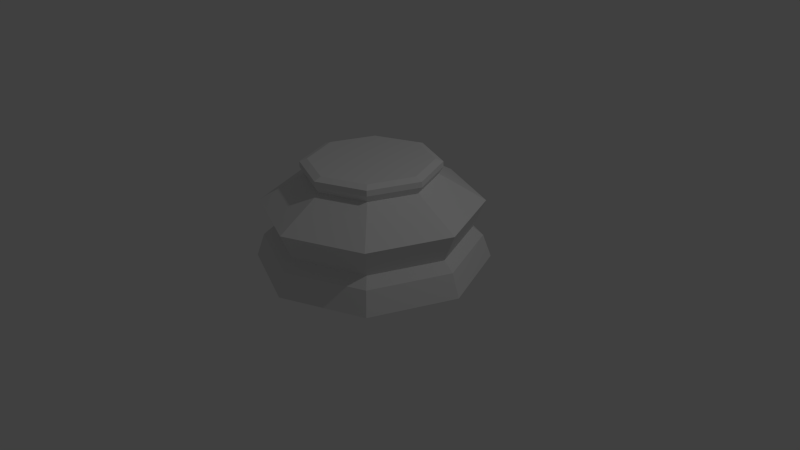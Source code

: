 # Source: BaseLP.blend  (saved by Blender 2.76.0; exported with 4.5.12 LTS)
import bpy
from mathutils import Matrix  # noqa: F401  (used for matrix-valued properties, if any)

bpy.ops.wm.read_factory_settings(use_empty=True)
scene = bpy.context.scene
scene.name = 'Scene'

# ---- collections
col_collection_1 = bpy.data.collections.new('Collection 1'); scene.collection.children.link(col_collection_1)

# ---- world
world_world = bpy.data.worlds.new('World'); scene.world = world_world
world_world.color = (0.05088, 0.05088, 0.05088)
world_world.use_sun_shadow = False
world_world.sun_shadow_jitter_overblur = 0.0
world_world.cycles.sampling_method = 'MANUAL'
world_world.cycles.sample_map_resolution = 256

# ---- cameras
cam_camera = bpy.data.cameras.new('Camera')
cam_camera.clip_end = 100.0
cam_camera.lens = 35.0
cam_camera.sensor_width = 32.0
cam_camera.sensor_height = 18.0
cam_camera.ortho_scale = 7.314
cam_camera.dof.focus_distance = 0.0
cam_camera.dof.aperture_fstop = 128.0

# ---- lights
light_lamp = bpy.data.lights.new('Lamp', 'POINT')
light_lamp.transmission_factor = 0.0
light_lamp.cutoff_distance = 30.0
light_lamp.energy = 100.0
light_lamp.shadow_buffer_clip_start = 1.001
light_lamp.shadow_soft_size = 0.1
light_lamp.shadow_maximum_resolution = 0.006
light_lamp.use_absolute_resolution = True
light_lamp.cycles.use_multiple_importance_sampling = False

# ---- meshes
me_cylinder = bpy.data.meshes.new('Cylinder')
me_cylinder.from_pydata([(0.0, 1.5, 0.0), (8.437e-08, 0.7848, 1.339), (1.061, 1.061, 0.0), (0.5549, 0.5549, 1.339), (1.5, 1.132e-07, 0.0), (0.7848, 2.973e-07, 1.339), (1.061, -1.061, 0.0), (0.5549, -0.5549, 1.339), (-4.888e-07, -1.5, 0.0), (-1.713e-07, -0.7848, 1.339), (-1.061, -1.061, 0.0), (-0.5549, -0.5549, 1.339), (-1.5, 1.448e-06, 0.0), (-0.7848, 9.958e-07, 1.339), (-1.061, 1.061, 0.0), (-0.5549, 0.5549, 1.339), (6.816e-08, 0.8262, 1.14), (0.5842, 0.5842, 1.14), (0.8262, 2.82e-07, 1.14), (0.5842, -0.5842, 1.14), (-2.01e-07, -0.8262, 1.14), (-0.5842, -0.5842, 1.14), (-0.8262, 1.017e-06, 1.14), (-0.5842, 0.5842, 1.14), (-0.4535, 6.717e-08, 0.2444), (1.217e-08, 1.395, 0.2988), (0.9865, 0.9865, 0.2988), (1.395, 1.395e-07, 0.2988), (0.9865, -0.9865, 0.2988), (-4.423e-07, -1.395, 0.2988), (-0.9865, -0.9865, 0.2988), (-1.395, 1.381e-06, 0.2988), (-0.9865, 0.9865, 0.2988), (-6.036e-06, 1.417, 0.782), (1.002, 1.002, 0.782), (1.417, -5.901e-06, 0.782), (1.002, -1.002, 0.782), (-6.498e-06, -1.417, 0.782), (-1.002, -1.002, 0.782), (-1.417, -4.641e-06, 0.782), (-1.002, 1.002, 0.782), (2.701e-08, 1.259, 0.4174), (0.8905, 0.8905, 0.4174), (1.259, 1.737e-07, 0.4174), (0.8905, -0.8905, 0.4174), (-3.837e-07, -1.259, 0.4174), (-0.8906, -0.8905, 0.4174), (-1.259, 1.295e-06, 0.4174), (-0.8905, 0.8906, 0.4174), (0.6244, -0.6244, 1.231), (0.6233, -0.6233, 1.303), (0.8831, 2.702e-07, 1.231), (0.8815, 2.74e-07, 1.303), (0.6244, 0.6244, 1.231), (0.6233, 0.6233, 1.303), (7.269e-08, 0.8815, 1.303), (6.729e-08, 0.8831, 1.231), (-2.145e-07, -0.8815, 1.303), (-2.205e-07, -0.8831, 1.231), (-0.6233, -0.6233, 1.303), (-0.6244, -0.6244, 1.231), (-0.8815, 1.059e-06, 1.303), (-0.8831, 1.056e-06, 1.231), (-0.6233, 0.6233, 1.303), (-0.6244, 0.6244, 1.231)], [], [(8, 29, 30, 10), (46, 38, 39, 47), (12, 31, 32, 14), (19, 49, 58, 20), (20, 58, 60, 21), (21, 60, 62, 22), (43, 35, 36, 44), (48, 40, 33, 41), (41, 33, 34, 42), (42, 34, 35, 43), (6, 28, 29, 8), (14, 32, 25, 0), (10, 30, 31, 12), (17, 53, 51, 18), (18, 51, 49, 19), (35, 18, 19, 36), (23, 64, 56, 16), (16, 56, 53, 17), (34, 17, 18, 35), (22, 62, 64, 23), (59, 11, 13, 61), (50, 7, 9, 57), (57, 9, 11, 59), (36, 19, 20, 37), (44, 36, 37, 45), (45, 37, 38, 46), (27, 43, 44, 28), (47, 39, 40, 48), (2, 26, 27, 4), (4, 27, 28, 6), (28, 44, 45, 29), (0, 25, 26, 2), (29, 45, 46, 30), (54, 3, 5, 52), (63, 15, 1, 55), (55, 1, 3, 54), (40, 23, 16, 33), (33, 16, 17, 34), (38, 21, 22, 39), (37, 20, 21, 38), (39, 22, 23, 40), (25, 41, 42, 26), (26, 42, 43, 27), (30, 46, 47, 31), (32, 48, 41, 25), (31, 47, 48, 32), (52, 5, 7, 50), (61, 13, 15, 63), (64, 63, 55, 56), (53, 54, 52, 51), (51, 52, 50, 49), (62, 61, 63, 64), (58, 57, 59, 60), (49, 50, 57, 58), (60, 59, 61, 62), (56, 55, 54, 53), (11, 9, 7, 5, 3, 1, 15, 13), (6, 8, 10, 12, 14, 0, 2, 4)])
me_cylinder.use_remesh_preserve_volume = False
me_cylinder.use_remesh_preserve_attributes = False
me_cylinder.use_mirror_vertex_groups = False
me_cylinder.update()

# ---- objects
ob_chess_piece_base = bpy.data.objects.new('Chess Piece Base', me_cylinder)
ob_lamp = bpy.data.objects.new('Lamp', light_lamp)
ob_camera = bpy.data.objects.new('Camera', cam_camera)

# ---- transforms, parenting, visibility, modifiers, constraints
ob_chess_piece_base.location = (0.0, 0.0, -0.01584)
ob_chess_piece_base.lineart.crease_threshold = 0.0
ob_lamp.location = (4.076, 1.005, 5.904)
ob_lamp.rotation_euler = (0.6503, 0.05522, 1.866)
ob_lamp.lock_rotations_4d = False
ob_lamp.empty_display_type = 'ARROWS'
ob_lamp.color = (0.0, 0.0, 0.0, 0.0)
ob_lamp.lineart.crease_threshold = 0.0
ob_camera.location = (7.481, -6.508, 5.344)
ob_camera.rotation_euler = (1.109, 0.01082, 0.8149)
ob_camera.lock_rotations_4d = False
ob_camera.empty_display_type = 'ARROWS'
ob_camera.color = (0.0, 0.0, 0.0, 0.0)
ob_camera.display_type = 'WIRE'
ob_camera.lineart.crease_threshold = 0.0

# ---- collection membership
col_collection_1.objects.link(ob_chess_piece_base)
col_collection_1.objects.link(ob_lamp)
col_collection_1.objects.link(ob_camera)

# ---- scene / render settings (as saved in the file)
scene.camera = ob_camera
scene.frame_start = 1; scene.frame_end = 250; scene.frame_set(1)
scene.render.engine = 'BLENDER_EEVEE_NEXT'
scene.render.resolution_percentage = 50
scene.render.dither_intensity = 0.0
scene.cycles.use_denoising = False
scene.cycles.samples = 10
scene.cycles.sampling_pattern = 'TABULATED_SOBOL'
scene.cycles.light_sampling_threshold = 0.0
scene.cycles.use_adaptive_sampling = False
scene.cycles.use_light_tree = False
scene.cycles.blur_glossy = 0.0
scene.cycles.pixel_filter_type = 'GAUSSIAN'
scene.cycles.sample_clamp_indirect = 0.0
scene.view_settings.view_transform = 'Standard'
bpy.context.view_layer.update()
